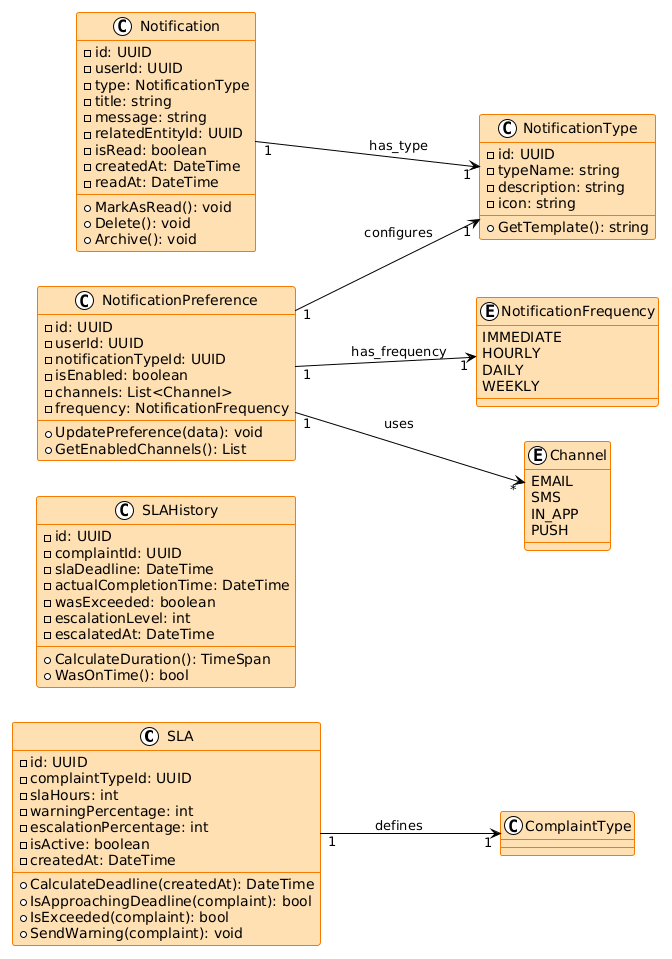

The diagram above was rendered by PlantUML. Its source (embedded in the PNG):
@startuml
!theme plain
skinparam backgroundColor #fff
skinparam classBackgroundColor #FFE0B2
skinparam classBorderColor #F57C00

left to right direction

class SLA {
  -id: UUID
  -complaintTypeId: UUID
  -slaHours: int
  -warningPercentage: int
  -escalationPercentage: int
  -isActive: boolean
  -createdAt: DateTime
  --
  +CalculateDeadline(createdAt): DateTime
  +IsApproachingDeadline(complaint): bool
  +IsExceeded(complaint): bool
  +SendWarning(complaint): void
}

class SLAHistory {
  -id: UUID
  -complaintId: UUID
  -slaDeadline: DateTime
  -actualCompletionTime: DateTime
  -wasExceeded: boolean
  -escalationLevel: int
  -escalatedAt: DateTime
  --
  +CalculateDuration(): TimeSpan
  +WasOnTime(): bool
}

class Notification {
  -id: UUID
  -userId: UUID
  -type: NotificationType
  -title: string
  -message: string
  -relatedEntityId: UUID
  -isRead: boolean
  -createdAt: DateTime
  -readAt: DateTime
  --
  +MarkAsRead(): void
  +Delete(): void
  +Archive(): void
}

class NotificationType {
  -id: UUID
  -typeName: string
  -description: string
  -icon: string
  --
  +GetTemplate(): string
}

class NotificationPreference {
  -id: UUID
  -userId: UUID
  -notificationTypeId: UUID
  -isEnabled: boolean
  -channels: List<Channel>
  -frequency: NotificationFrequency
  --
  +UpdatePreference(data): void
  +GetEnabledChannels(): List
}

enum NotificationFrequency {
  IMMEDIATE
  HOURLY
  DAILY
  WEEKLY
}

enum Channel {
  EMAIL
  SMS
  IN_APP
  PUSH
}

SLA "1" --> "1" ComplaintType : defines
Notification "1" --> "1" NotificationType : has_type
NotificationPreference "1" --> "1" NotificationType : configures
NotificationPreference "1" --> "*" Channel : uses
NotificationPreference "1" --> "1" NotificationFrequency : has_frequency
@enduml